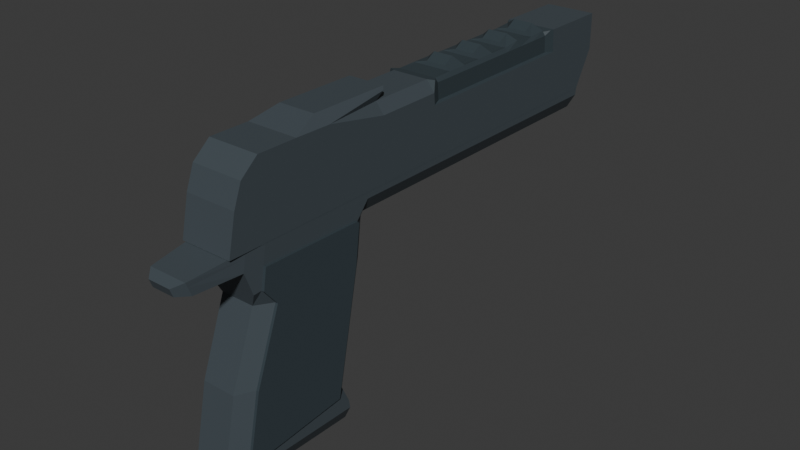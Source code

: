 # Source: Pistol.blend  (saved by Blender 4.0.36; exported with 4.5.12 LTS)
import bpy
from mathutils import Matrix  # noqa: F401  (used for matrix-valued properties, if any)

bpy.ops.wm.read_factory_settings(use_empty=True)
scene = bpy.context.scene
scene.name = 'Scene'

# ---- collections
col_collection = bpy.data.collections.new('Collection'); scene.collection.children.link(col_collection)

# ---- materials (node trees are filled in below, after node groups)
mat_material_002 = bpy.data.materials.new('Material.002')
mat_material_002.use_transparent_shadow = False
mat_material_003 = bpy.data.materials.new('Material.003')
mat_material_003.use_transparent_shadow = False
mat_material_004 = bpy.data.materials.new('Material.004')
mat_material_004.use_transparent_shadow = False

# ---- material node trees
mat_material_002.use_nodes = True; mat_material_002.node_tree.nodes.clear()
_N = mat_material_002.node_tree.nodes; _L = mat_material_002.node_tree.links
n0 = _N.new('ShaderNodeBsdfPrincipled'); n0.name = 'Principled BSDF'; n0.location = (10, 300)
n0.inputs[0].default_value = (0.06125, 0.07819, 0.09084, 1.0)
n0.inputs[3].default_value = 1.45
n1 = _N.new('ShaderNodeOutputMaterial'); n1.name = 'Material Output'; n1.location = (300, 300)
_L.new(n0.outputs[0], n1.inputs[0])
n1.is_active_output = True
mat_material_003.use_nodes = True; mat_material_003.node_tree.nodes.clear()
_N = mat_material_003.node_tree.nodes; _L = mat_material_003.node_tree.links
n0 = _N.new('ShaderNodeBsdfPrincipled'); n0.name = 'Principled BSDF'; n0.location = (10, 300)
n0.inputs[0].default_value = (0.04231, 0.05951, 0.07036, 1.0)
n0.inputs[3].default_value = 1.45
n1 = _N.new('ShaderNodeOutputMaterial'); n1.name = 'Material Output'; n1.location = (300, 300)
_L.new(n0.outputs[0], n1.inputs[0])
n1.is_active_output = True
mat_material_004.use_nodes = True; mat_material_004.node_tree.nodes.clear()
_N = mat_material_004.node_tree.nodes; _L = mat_material_004.node_tree.links
n0 = _N.new('ShaderNodeBsdfPrincipled'); n0.name = 'Principled BSDF'; n0.location = (10, 300)
n0.inputs[0].default_value = (0.03922, 0.05572, 0.06486, 1.0)
n0.inputs[3].default_value = 1.45
n1 = _N.new('ShaderNodeOutputMaterial'); n1.name = 'Material Output'; n1.location = (300, 300)
_L.new(n0.outputs[0], n1.inputs[0])
n1.is_active_output = True

# ---- world
world_world = bpy.data.worlds.new('World'); scene.world = world_world
world_world.use_nodes = True; world_world.node_tree.nodes.clear()
_N = world_world.node_tree.nodes; _L = world_world.node_tree.links
n0 = _N.new('ShaderNodeOutputWorld'); n0.name = 'World Output'; n0.location = (300, 300)
n1 = _N.new('ShaderNodeBackground'); n1.name = 'Background'; n1.location = (10, 300)
n1.inputs[0].default_value = (0.05088, 0.05088, 0.05088, 1.0)
_L.new(n1.outputs[0], n0.inputs[0])
n0.is_active_output = True
world_world.color = (0.05088, 0.05088, 0.05088)
world_world.use_sun_shadow = False
world_world.sun_shadow_jitter_overblur = 0.0

# ---- meshes
me_cube_001 = bpy.data.meshes.new('Cube.001')
me_cube_001.from_pydata([(-0.06773, -0.07323, 0.5727), (-0.06773, 0.2366, 0.5735), (0.06773, -0.07323, 0.5727), (0.06773, 0.2366, 0.5735), (-0.06538, -0.1324, 0.5257), (-0.06538, -0.1244, 0.5734), (0.06538, -0.1244, 0.5734), (0.06538, -0.1324, 0.5257), (-0.05067, -0.2517, 0.5235), (-0.05067, -0.265, 0.5585), (0.05067, -0.265, 0.5585), (0.05067, -0.2517, 0.5235), (-0.03023, -0.2799, 0.5262), (-0.03023, -0.2879, 0.5472), (0.03023, -0.2879, 0.5472), (0.03023, -0.2799, 0.5262), (-0.06773, -0.08176, 0.5223), (0.06773, -0.08176, 0.5223), (-0.06538, -0.1272, 0.5568), (0.06538, -0.1272, 0.5568), (-0.05067, -0.2604, 0.5463), (0.05067, -0.2604, 0.5463), (-0.03023, -0.2851, 0.5399), (0.03023, -0.2851, 0.5399), (-0.06773, 1.084, 0.5711), (0.06773, 1.084, 0.5711), (-0.06773, 0.2342, 0.5542), (-0.04695, 0.2296, 0.5165), (-0.06773, 0.1919, 0.5172), (0.04695, 0.2296, 0.5165), (0.06773, 0.2342, 0.5542), (0.06773, 0.1919, 0.5172), (-0.04695, 1.077, 0.5141), (-0.06773, 1.081, 0.5518), (0.06773, 1.081, 0.5518), (0.04695, 1.077, 0.5141), (-0.06773, -0.1946, 0.04656), (-0.04429, -0.1677, 0.003443), (-0.04429, 0.1677, -0.003443), (-0.06773, 0.1611, 0.03926), (0.04429, -0.1677, 0.003443), (0.06773, -0.1946, 0.04656), (0.06773, 0.1611, 0.03926), (0.04429, 0.1677, -0.003443), (-0.06773, 0.1204, 0.08983), (-0.05048, 0.1528, 0.09251), (-0.06773, 0.1576, 0.06158), (0.05048, 0.1528, 0.09251), (0.06773, 0.1204, 0.08983), (0.06773, 0.1576, 0.06158), (-0.06773, 0.1851, 0.4118), (-0.05048, 0.2166, 0.41), (0.05048, 0.2166, 0.41), (0.06773, 0.1851, 0.4118), (-0.06773, 0.1527, 0.2504), (-0.05048, 0.1847, 0.2512), (0.05048, 0.1847, 0.2512), (0.06773, 0.1527, 0.2504), (-0.05048, 0.2288, 0.5101), (-0.06773, 0.1973, 0.5111), (0.06773, 0.1973, 0.5111), (0.05048, 0.2288, 0.5101), (-0.04481, -0.2047, 0.06287), (-0.06773, -0.1605, 0.06654), (-0.06773, -0.1946, 0.04657), (0.06773, -0.1605, 0.06654), (0.04481, -0.2047, 0.06287), (0.06773, -0.1946, 0.04657), (-0.06773, -0.05524, 0.4257), (-0.04481, -0.0977, 0.4282), (-0.06678, -0.1117, 0.4674), (-0.06773, -0.09075, 0.4692), (0.04481, -0.0977, 0.4282), (0.06773, -0.05524, 0.4257), (0.06773, -0.09075, 0.4692), (0.06678, -0.1117, 0.4674), (0.06773, -0.1234, 0.2435), (0.04481, -0.1672, 0.2423), (-0.06773, -0.1234, 0.2435), (-0.04481, -0.1672, 0.2423), (-0.07488, -0.08176, 0.5223), (-0.07488, 0.1919, 0.5172), (0.07488, 0.1919, 0.5172), (0.07488, -0.08176, 0.5223), (-0.07488, 0.1204, 0.08983), (-0.07488, 0.1527, 0.2504), (0.07488, 0.1527, 0.2504), (0.07488, 0.1204, 0.08983), (-0.07488, 0.1851, 0.4118), (0.07488, 0.1851, 0.4118), (-0.07488, 0.1973, 0.5111), (0.07488, 0.1973, 0.5111), (-0.07488, -0.09075, 0.4692), (-0.07488, -0.05524, 0.4257), (0.07488, -0.05524, 0.4257), (0.07488, -0.09075, 0.4692), (0.07488, -0.1605, 0.06654), (0.07488, -0.1234, 0.2435), (-0.07488, -0.1234, 0.2435), (-0.07488, -0.1605, 0.06654)], [], [(29, 27, 32, 35), (26, 27, 58, 59, 28), (32, 33, 24, 25, 34, 35), (48, 57, 86, 87), (36, 64, 63, 44, 46, 39), (3, 1, 0, 2), (40, 41, 67, 66, 62, 64, 36, 37), (51, 58, 27, 29, 61, 52), (38, 43, 40, 37), (70, 69, 72, 75, 7, 4), (75, 74, 17, 19, 7), (60, 31, 82, 91), (4, 7, 11, 8), (17, 2, 6, 19), (16, 71, 70, 4, 18), (2, 0, 5, 6), (71, 16, 80, 92), (38, 39, 46, 45, 47, 49, 42, 43), (73, 76, 97, 94), (68, 71, 92, 93), (8, 11, 15, 12), (6, 5, 9, 10), (19, 6, 10, 21), (18, 4, 8, 20), (23, 14, 13, 22), (10, 9, 13, 14), (21, 10, 14, 23), (20, 8, 12, 22), (9, 20, 22, 13), (11, 21, 23, 15), (15, 23, 22, 12), (5, 18, 20, 9), (7, 19, 21, 11), (31, 17, 83, 82), (0, 16, 18, 5), (3, 30, 34, 25), (16, 0, 1, 26, 28), (26, 1, 24, 33), (55, 51, 52, 56), (31, 30, 3, 2, 17), (1, 3, 25, 24), (29, 30, 31, 60, 61), (26, 33, 32, 27), (34, 30, 29, 35), (77, 72, 69, 79), (38, 37, 36, 39), (40, 43, 42, 41), (42, 49, 48, 65, 67, 41), (44, 45, 46), (47, 48, 49), (55, 45, 44, 54), (57, 48, 47, 56), (51, 55, 54, 50), (53, 57, 56, 52), (58, 51, 50, 59), (60, 53, 52, 61), (45, 55, 56, 47), (62, 63, 64), (65, 66, 67), (68, 69, 70, 71), (72, 73, 74, 75), (77, 66, 65, 76), (79, 69, 68, 78), (72, 77, 76, 73), (62, 79, 78, 63), (66, 77, 79, 62), (93, 92, 80, 81, 90, 88), (89, 91, 82, 83, 95, 94), (87, 86, 97, 96), (98, 93, 88, 85), (99, 98, 85, 84), (86, 89, 94, 97), (17, 74, 95, 83), (65, 48, 87, 96), (63, 78, 98, 99), (16, 28, 81, 80), (76, 65, 96, 97), (59, 50, 88, 90), (50, 54, 85, 88), (44, 63, 99, 84), (53, 60, 91, 89), (78, 68, 93, 98), (54, 44, 84, 85), (74, 73, 94, 95), (57, 53, 89, 86), (28, 59, 90, 81)])
me_cube_001.polygons.foreach_set('material_index', [0, 0, 0, 1, 0, 0, 0, 0, 0, 0, 0, 1, 0, 0, 0, 0, 1, 0, 1, 1, 0, 0, 0, 0, 0, 0, 0, 0, 0, 0, 0, 0, 0, 1, 0, 0, 0, 0, 0, 0, 0, 0, 0, 0, 0, 0, 0, 0, 0, 0, 0, 0, 0, 0, 0, 0, 0, 0, 0, 0, 0, 0, 0, 0, 0, 0, 1, 1, 1, 1, 1, 1, 1, 1, 1, 1, 1, 1, 1, 1, 1, 1, 1, 1, 1, 1])
_uv = me_cube_001.uv_layers.new(name='UVMap')
_uv.uv.foreach_set('vector', [0.8466, 0.9493, 0.1534, 0.9493, 0.1534, 0.9493, 0.8466, 0.9493, 1.0, 0.9493, 1.0, 0.9493, 1.0, 0.9436, 0.8984, 0.9439, 0.8789, 0.9493, 0.1534, 0.9493, 0.0, 0.9829, 0.0, 1.0, 1.0, 1.0, 1.0, 0.9829, 0.8466, 0.9493, 0.9094, 0.2273, 0.909, 0.5409, 0.909, 0.5409, 0.9094, 0.2273, 0.0, 0.1649, 0.0, 0.165, 0.1237, 0.2273, 0.9094, 0.2273, 1.0, 0.154, 1.0, 0.1012, 1.0, 1.0, 0.0, 1.0, 0.0, 0.0, 1.0, 0.0, 0.827, 0.0, 1.0, 0.1649, 1.0, 0.165, 0.8308, 0.2273, 0.1692, 0.2273, 0.0, 0.165, 0.0, 0.1649, 0.173, 0.0, 0.1273, 0.8544, 0.1273, 0.9436, 0.1534, 0.9493, 0.8466, 0.9493, 0.8727, 0.9436, 0.8727, 0.8544, 0.173, 1.0, 0.827, 1.0, 0.827, 0.0, 0.173, 0.0, 0.0, 0.8544, 0.1692, 0.8544, 0.8308, 0.8544, 1.0, 0.8544, 1.0, 0.8544, 0.0, 0.8544, 0.0, 0.8544, 0.0, 0.8957, 0.0, 0.9493, 0.0, 0.9493, 0.0, 0.8544, 0.8984, 0.9439, 0.8789, 0.9493, 0.8789, 0.9493, 0.8984, 0.9439, 0.0, 0.8544, 1.0, 0.8544, 1.0, 0.8544, 0.0, 0.8544, 0.0, 0.9493, 0.0, 1.0, 0.0, 1.0, 0.0, 0.9493, 0.0, 0.9493, 0.0, 0.8957, 0.0, 0.8544, 0.0, 0.8544, 0.0, 0.9493, 1.0, 0.0, 0.0, 0.0, 0.0, 0.0, 1.0, 0.0, 0.0, 0.8957, 0.0, 0.9493, 0.0, 0.9493, 0.0, 0.8957, 0.173, 0.0, 0.0, 0.1012, 0.0, 0.154, 0.1273, 0.2273, 0.8727, 0.2273, 1.0, 0.154, 1.0, 0.1012, 0.827, 0.0, 0.1351, 0.8544, 0.1243, 0.5409, 0.1243, 0.5409, 0.1351, 0.8544, 0.1351, 0.8544, 0.0, 0.8957, 0.0, 0.8957, 0.1351, 0.8544, 0.0, 0.8544, 1.0, 0.8544, 1.0, 0.8544, 0.0, 0.8544, 1.0, 0.0, 0.0, 0.0, 0.0, 0.0, 1.0, 0.0, 0.0, 0.9493, 0.0, 1.0, 0.0, 1.0, 0.0, 0.9493, 0.0, 0.9493, 0.0, 0.8544, 0.0, 0.8544, 0.0, 0.9493, 1.0, 0.9493, 1.0, 1.0, 0.0, 1.0, 0.0, 0.9493, 1.0, 0.0, 0.0, 0.0, 0.0, 0.0, 1.0, 0.0, 0.0, 0.9493, 0.0, 1.0, 0.0, 1.0, 0.0, 0.9493, 0.0, 0.9493, 0.0, 0.8544, 0.0, 0.8544, 0.0, 0.9493, 0.0, 1.0, 0.0, 0.9493, 0.0, 0.9493, 0.0, 1.0, 0.0, 0.8544, 0.0, 0.9493, 0.0, 0.9493, 0.0, 0.8544, 1.0, 0.8544, 1.0, 0.9493, 0.0, 0.9493, 0.0, 0.8544, 0.0, 1.0, 0.0, 0.9493, 0.0, 0.9493, 0.0, 1.0, 0.0, 0.8544, 0.0, 0.9493, 0.0, 0.9493, 0.0, 0.8544, 0.8789, 0.9493, 0.0, 0.9493, 0.0, 0.9493, 0.8789, 0.9493, 0.0, 1.0, 0.0, 0.9493, 0.0, 0.9493, 0.0, 1.0, 1.0, 1.0, 1.0, 0.9829, 1.0, 0.9829, 1.0, 1.0, 0.0, 0.9493, 0.0, 1.0, 1.0, 1.0, 1.0, 0.9829, 0.8789, 0.9493, 1.0, 0.9829, 1.0, 1.0, 1.0, 1.0, 1.0, 0.9829, 0.1273, 0.5409, 0.1273, 0.8544, 0.8727, 0.8544, 0.8727, 0.5409, 0.8789, 0.9493, 1.0, 0.9829, 1.0, 1.0, 0.0, 1.0, 0.0, 0.9493, 0.0, 1.0, 1.0, 1.0, 1.0, 1.0, 0.0, 1.0, 0.8466, 0.9493, 1.0, 0.9493, 0.8789, 0.9493, 0.8984, 0.9439, 0.8727, 0.9436, 1.0, 0.9829, 1.0, 0.9829, 1.0, 0.9493, 1.0, 0.9493, 1.0, 0.9829, 1.0, 0.9829, 0.8466, 0.9493, 0.8466, 0.9493, 0.8308, 0.5409, 0.8308, 0.8544, 0.1692, 0.8544, 0.1692, 0.5409, 0.173, 1.0, 0.173, 0.0, 0.0, 0.0, 0.0, 0.9776, 0.827, 0.0, 0.827, 1.0, 1.0, 0.9776, 1.0, 0.0, 1.0, 0.1012, 1.0, 0.154, 0.9094, 0.2273, 0.1237, 0.2273, 0.0, 0.165, 0.0, 0.1649, 0.9094, 0.2273, 1.0, 0.2273, 1.0, 0.154, 0.8727, 0.2273, 1.0, 0.2099, 1.0, 0.154, 1.0, 0.5409, 1.0, 0.2273, 0.9094, 0.2273, 0.909, 0.5409, 0.909, 0.5409, 0.9094, 0.2273, 0.8727, 0.2273, 0.8727, 0.5409, 1.0, 0.8544, 1.0, 0.5409, 0.909, 0.5409, 0.8998, 0.8544, 0.8998, 0.8544, 0.909, 0.5409, 0.8727, 0.5409, 0.8727, 0.8544, 1.0, 0.9159, 1.0, 0.8544, 0.8998, 0.8544, 0.8984, 0.9439, 0.8984, 0.9439, 0.8998, 0.8544, 0.8727, 0.8544, 0.8727, 0.9436, 0.1273, 0.2273, 0.1273, 0.5409, 0.8727, 0.5409, 0.8727, 0.2273, 0.1692, 0.2273, 0.0, 0.249, 0.0, 0.165, 0.1237, 0.2273, 0.0, 0.2273, 0.0, 0.165, 0.1351, 0.8544, 0.0, 0.8544, 0.0, 0.8544, 0.0, 0.8957, 0.0, 0.8544, 0.1351, 0.8544, 0.0, 0.8957, 0.0, 0.8905, 0.0, 0.5409, 0.0, 0.2273, 0.1237, 0.2273, 0.1243, 0.5409, 0.1692, 0.5409, 0.1692, 0.8544, 0.1351, 0.8544, 0.1243, 0.5409, 0.0, 0.8544, 0.0, 0.5409, 0.1243, 0.5409, 0.1351, 0.8544, 0.1692, 0.2273, 0.1692, 0.5409, 0.1243, 0.5409, 0.1237, 0.2273, 0.8308, 0.2273, 0.8308, 0.5409, 0.1692, 0.5409, 0.1692, 0.2273, 0.1351, 0.8544, 0.0, 0.8957, 0.0, 0.9493, 0.8789, 0.9493, 0.8984, 0.9439, 0.8998, 0.8544, 0.8998, 0.8544, 0.8984, 0.9439, 0.8789, 0.9493, 0.0, 0.9493, 0.0, 0.8957, 0.1351, 0.8544, 0.9094, 0.2273, 0.909, 0.5409, 0.1243, 0.5409, 0.1237, 0.2273, 0.1243, 0.5409, 0.1351, 0.8544, 0.8998, 0.8544, 0.909, 0.5409, 0.1237, 0.2273, 0.1243, 0.5409, 0.909, 0.5409, 0.9094, 0.2273, 0.909, 0.5409, 0.8998, 0.8544, 0.1351, 0.8544, 0.1243, 0.5409, 0.0, 0.9493, 0.0, 0.8957, 0.0, 0.8957, 0.0, 0.9493, 0.1237, 0.2273, 0.9094, 0.2273, 0.9094, 0.2273, 0.1237, 0.2273, 0.1237, 0.2273, 0.1243, 0.5409, 0.1243, 0.5409, 0.1237, 0.2273, 0.0, 0.9493, 0.8789, 0.9493, 0.8789, 0.9493, 0.0, 0.9493, 0.1243, 0.5409, 0.1237, 0.2273, 0.1237, 0.2273, 0.1243, 0.5409, 0.8984, 0.9439, 0.8998, 0.8544, 0.8998, 0.8544, 0.8984, 0.9439, 0.8998, 0.8544, 0.909, 0.5409, 0.909, 0.5409, 0.8998, 0.8544, 0.9094, 0.2273, 0.1237, 0.2273, 0.1237, 0.2273, 0.9094, 0.2273, 0.8998, 0.8544, 0.8984, 0.9439, 0.8984, 0.9439, 0.8998, 0.8544, 0.1243, 0.5409, 0.1351, 0.8544, 0.1351, 0.8544, 0.1243, 0.5409, 0.909, 0.5409, 0.9094, 0.2273, 0.9094, 0.2273, 0.909, 0.5409, 0.0, 0.8957, 0.1351, 0.8544, 0.1351, 0.8544, 0.0, 0.8957, 0.909, 0.5409, 0.8998, 0.8544, 0.8998, 0.8544, 0.909, 0.5409, 0.8789, 0.9493, 0.8984, 0.9439, 0.8984, 0.9439, 0.8789, 0.9493])
me_cube_001.materials.append(mat_material_002)
me_cube_001.materials.append(mat_material_003)
me_cube_001.update()
me_cube = bpy.data.meshes.new('Cube')
me_cube.from_pydata([(-0.06811, -0.6529, -0.1095), (-0.06811, -0.6099, 0.0457), (-0.06811, 0.5978, -0.1095), (-0.06811, 0.6529, 0.08475), (0.06811, -0.6529, -0.1095), (0.06811, -0.6099, 0.0457), (0.06811, 0.5978, -0.1095), (0.06811, 0.6529, 0.08475), (-0.06811, -0.5634, -0.1095), (-0.06811, -0.5634, 0.08475), (0.06811, -0.5634, -0.1095), (0.06811, -0.5634, 0.08475), (0.06811, -0.1786, -0.1095), (-0.06811, -0.1786, -0.1095), (-0.06811, -0.459, -0.1095), (0.06811, -0.459, 0.08475), (-0.06811, -0.459, 0.08475), (0.06811, -0.459, -0.1095), (-0.06811, 0.4651, 0.08475), (0.06811, 0.4651, -0.1095), (-0.06811, 0.4651, -0.1095), (0.06811, 0.4651, 0.08475), (-0.06811, -0.6314, -0.0108), (-0.06811, 0.6529, -0.01239), (0.06811, 0.6529, -0.01239), (0.06811, -0.6314, -0.0108), (0.06811, -0.5634, -0.01239), (-0.06811, -0.5634, -0.01239), (0.06811, -0.1714, -0.03534), (-0.06811, -0.1714, -0.03534), (-0.06811, -0.459, -0.01239), (0.06811, -0.459, -0.01239), (0.06811, 0.4578, -0.03534), (-0.06811, 0.4578, -0.03534), (-0.04863, -0.1733, 0.1095), (0.04863, -0.1733, 0.1095), (0.04863, -0.3872, 0.1095), (-0.04863, -0.3872, 0.1095), (-0.06811, -0.6206, 0.01745), (-0.06811, 0.6529, 0.03618), (0.06811, 0.6529, 0.03618), (0.06811, -0.6206, 0.01745), (0.06811, -0.5634, 0.03618), (-0.06811, -0.5634, 0.03618), (0.06811, -0.1924, 0.02279), (-0.06811, -0.1924, 0.02279), (-0.06811, -0.459, 0.03618), (0.06811, -0.459, 0.03618), (0.06811, 0.4693, 0.0247), (-0.06811, 0.4693, 0.0247), (-0.06811, -0.009357, -0.1095), (0.06811, -0.009357, -0.1095), (-0.06811, -0.005922, -0.03534), (0.06811, -0.005922, -0.03534), (-0.06811, -0.0184, 0.02329), (0.06811, -0.0184, 0.02329), (0.05906, 0.4439, 0.02769), (-0.05906, 0.4439, 0.02769), (-0.05906, 0.006498, 0.02642), (0.05906, 0.006498, 0.02642), (4.06e-09, 0.4401, 0.08155), (4.06e-09, 0.001968, 0.07902), (4.06e-09, 0.221, 0.08028), (0.02953, 0.4401, 0.08155), (0.02953, 0.001968, 0.07902), (-0.02953, 0.4401, 0.08155), (-0.02953, 0.001968, 0.07902), (4.06e-09, 0.1115, 0.07965), (4.06e-09, 0.3306, 0.08091), (0.02953, 0.221, 0.08028), (-0.02953, 0.221, 0.08028), (-0.02953, 0.3306, 0.08091), (0.02953, 0.3306, 0.08091), (0.02953, 0.1115, 0.07965), (-0.02953, 0.1115, 0.07965), (0.04429, 0.4401, 0.08155), (0.04429, 0.001968, 0.07902), (-0.01476, 0.4401, 0.08155), (-0.01476, 0.001968, 0.07902), (4.06e-09, 0.05674, 0.07933), (4.06e-09, 0.2758, 0.0806), (0.04429, 0.221, 0.08028), (-0.01476, 0.221, 0.08028), (0.01476, 0.4401, 0.08155), (0.01476, 0.001968, 0.07902), (-0.04429, 0.4401, 0.08155), (-0.04429, 0.001968, 0.07902), (4.06e-09, 0.1663, 0.07996), (4.06e-09, 0.3853, 0.08123), (0.01476, 0.221, 0.08028), (-0.04429, 0.221, 0.08028), (-0.02953, 0.2758, 0.0806), (-0.02953, 0.3853, 0.08123), (-0.01476, 0.3306, 0.08091), (-0.04429, 0.3306, 0.08091), (0.02953, 0.2758, 0.0806), (0.02953, 0.3853, 0.08123), (0.01476, 0.3306, 0.08091), (0.02953, 0.05674, 0.07933), (0.02953, 0.1663, 0.07996), (0.04429, 0.1115, 0.07965), (0.01476, 0.1115, 0.07965), (-0.02953, 0.05674, 0.07933), (-0.02953, 0.1663, 0.07996), (-0.01476, 0.1115, 0.07965), (-0.04429, 0.1115, 0.07965), (-0.04429, 0.1663, 0.07996), (-0.01476, 0.1663, 0.07996), (-0.01476, 0.05674, 0.07933), (0.01476, 0.1663, 0.07996), (0.04429, 0.1663, 0.07996), (0.04429, 0.05674, 0.07933), (0.01476, 0.3853, 0.08123), (0.04429, 0.3853, 0.08123), (0.04429, 0.2758, 0.0806), (-0.04429, 0.3853, 0.08123), (-0.01476, 0.3853, 0.08123), (-0.01476, 0.2758, 0.0806), (-0.04429, 0.2758, 0.0806), (0.01476, 0.2758, 0.0806), (0.01476, 0.05674, 0.07933), (-0.04429, 0.05674, 0.07933), (-0.02647, 0.3987, 0.08659), (-0.02647, 0.4264, 0.1027), (0.01985, 0.4264, 0.1027), (0.02647, 0.4264, 0.1027), (-0.02647, 0.1796, 0.08533), (-0.02647, 0.2073, 0.1014), (-0.006617, 0.4264, 0.1027), (4.06e-09, 0.4264, 0.1027), (0.01985, 0.2073, 0.1014), (0.02647, 0.2073, 0.1014), (-0.006617, 0.2073, 0.1014), (4.06e-09, 0.2073, 0.1014), (-0.02647, 0.2892, 0.08596), (-0.02647, 0.3168, 0.102), (0.006617, 0.4264, 0.1027), (0.01323, 0.4264, 0.1027), (-0.02647, 0.07008, 0.0847), (-0.02647, 0.09778, 0.1008), (-0.01985, 0.4264, 0.1027), (-0.01323, 0.4264, 0.1027), (0.006617, 0.2073, 0.1014), (0.01323, 0.2073, 0.1014), (-0.01985, 0.2073, 0.1014), (-0.01323, 0.2073, 0.1014), (-0.006617, 0.3168, 0.102), (4.06e-09, 0.3168, 0.102), (-0.01985, 0.3168, 0.102), (-0.01323, 0.3168, 0.102), (0.01985, 0.3168, 0.102), (0.02647, 0.3168, 0.102), (0.006617, 0.3168, 0.102), (0.01323, 0.3168, 0.102), (0.01985, 0.09778, 0.1008), (0.02647, 0.09778, 0.1008), (0.006617, 0.09778, 0.1008), (0.01323, 0.09778, 0.1008), (-0.006617, 0.09778, 0.1008), (4.06e-09, 0.09778, 0.1008), (-0.01985, 0.09778, 0.1008), (-0.01323, 0.09778, 0.1008), (0.02647, 0.07008, 0.0847), (0.02647, 0.2892, 0.08596), (4.06e-09, 0.07008, 0.0847), (4.06e-09, 0.2892, 0.08596), (0.02647, 0.1796, 0.08533), (0.02647, 0.3987, 0.08659), (4.06e-09, 0.1796, 0.08533), (4.06e-09, 0.3987, 0.08659), (-0.01323, 0.2892, 0.08596), (-0.01323, 0.3987, 0.08659), (0.01323, 0.2892, 0.08596), (0.01323, 0.3987, 0.08659), (0.01323, 0.07008, 0.0847), (0.01323, 0.1796, 0.08533), (-0.01323, 0.07008, 0.0847), (-0.01323, 0.1796, 0.08533), (-0.01985, 0.1796, 0.08533), (-0.006617, 0.1796, 0.08533), (-0.006617, 0.07008, 0.0847), (0.006617, 0.1796, 0.08533), (0.01985, 0.1796, 0.08533), (0.01985, 0.07008, 0.0847), (0.006617, 0.3987, 0.08659), (0.01985, 0.3987, 0.08659), (0.01985, 0.2892, 0.08596), (-0.01985, 0.3987, 0.08659), (-0.006617, 0.3987, 0.08659), (-0.006617, 0.2892, 0.08596), (-0.01985, 0.2892, 0.08596), (0.006617, 0.2892, 0.08596), (0.006617, 0.07008, 0.0847), (-0.01985, 0.07008, 0.0847), (-0.03357, 0.6483, -0.004183), (-0.03357, 0.6211, -0.05206), (0.03357, 0.6211, -0.05206), (-0.03357, 0.6483, 0.0437), (0.03357, 0.6483, 0.0437), (0.03357, 0.6483, -0.004183), (-0.03357, 0.6483, 0.01976), (0.03357, 0.6483, 0.01976), (-0.03357, 0.5612, -0.001311), (-0.03357, 0.5341, -0.04919), (0.03357, 0.5341, -0.04919), (-0.03357, 0.5612, 0.04657), (0.03357, 0.5612, 0.04657), (0.03357, 0.5612, -0.001311), (-0.03357, 0.5612, 0.02263), (0.03357, 0.5612, 0.02263), (-0.05906, 0.4408, 0.07195), (-0.0531, 0.4376, 0.0854), (-0.05255, 0.4401, 0.08155), (-0.06509, 0.4567, 0.08368), (0.0531, 0.4376, 0.0854), (0.05906, 0.4408, 0.07195), (0.06509, 0.4567, 0.08368), (0.05255, 0.4401, 0.08155), (0.05906, 0.002795, 0.06942), (0.05255, 0.001968, 0.07902), (0.0651, -0.01501, 0.08096), (-0.05255, 0.001968, 0.07902), (-0.05906, 0.002795, 0.06942), (-0.0651, -0.01501, 0.08096), (-0.05258, 0.2209, 0.08126), (-0.05906, 0.2228, 0.07069), (0.05906, 0.2228, 0.07069), (0.05258, 0.2209, 0.08126), (-0.05258, 0.3304, 0.08189), (-0.05906, 0.3324, 0.07132), (0.05906, 0.1133, 0.07006), (0.05258, 0.1113, 0.08063), (-0.05258, 0.1113, 0.08063), (-0.05906, 0.1133, 0.07006), (0.05906, 0.3324, 0.07132), (0.05255, 0.3853, 0.08123), (0.0531, 0.3249, 0.0876), (-0.05906, 0.3872, 0.07164), (-0.05257, 0.3852, 0.08205), (0.05906, 0.05854, 0.06974), (0.05257, 0.05658, 0.08015), (-0.05906, 0.1681, 0.07037), (-0.05257, 0.1661, 0.08078), (0.05906, 0.2776, 0.07101), (0.05257, 0.2757, 0.08141), (-0.05906, 0.2776, 0.07101), (-0.05257, 0.2757, 0.08141), (0.05906, 0.1681, 0.07037), (0.05257, 0.1661, 0.08078), (-0.05906, 0.05854, 0.06974), (-0.05257, 0.05658, 0.08015), (0.05906, 0.3872, 0.07164), (0.05257, 0.3852, 0.08205), (0.03326, 0.3244, 0.09045), (0.04429, 0.3853, 0.08123), (0.03779, 0.3306, 0.08091), (-0.04853, -0.1978, 0.08092), (-0.06811, -0.1951, 0.05205), (-0.06811, -0.3621, 0.08333), (-0.05432, -0.1804, 0.1012), (0.06811, -0.1951, 0.05205), (0.04853, -0.1978, 0.08092), (0.05432, -0.1804, 0.1012), (0.06811, -0.3621, 0.08333), (0.04853, -0.02345, 0.08193), (0.06811, -0.02097, 0.05306), (0.06511, -0.01501, 0.08096), (-0.06811, -0.02097, 0.05306), (-0.04853, -0.02345, 0.08193), (-0.06511, -0.01501, 0.08096)], [], [(49, 18, 3, 39), (39, 3, 197, 200), (42, 11, 5, 41), (41, 5, 1, 38), (8, 10, 4, 0), (11, 9, 1, 5), (15, 16, 9, 11), (14, 17, 10, 8), (47, 15, 11, 42), (38, 1, 9, 43), (44, 260, 263, 15, 47), (50, 51, 12, 13), (262, 261, 256, 259, 34, 35), (45, 257, 267, 54), (43, 9, 16, 46), (15, 263, 262, 35, 36), (13, 12, 17, 14), (46, 16, 258, 257, 45), (7, 3, 18, 21), (2, 6, 19, 20), (40, 7, 21, 48), (49, 54, 58, 57), (50, 52, 33, 20), (6, 24, 32, 19), (12, 28, 31, 17), (8, 27, 30, 14), (14, 30, 29, 13), (51, 53, 28, 12), (0, 22, 27, 8), (17, 31, 26, 10), (4, 25, 22, 0), (10, 26, 25, 4), (40, 24, 199, 201), (20, 33, 23, 2), (35, 34, 37, 36), (16, 15, 36, 37), (264, 268, 256, 261), (269, 268, 264, 266, 220, 219, 76, 64, 84, 61, 78, 66, 86, 221, 223), (52, 54, 49, 33), (24, 40, 48, 32), (28, 44, 47, 31), (27, 43, 46, 30), (30, 46, 45, 29), (53, 55, 44, 28), (22, 38, 43, 27), (31, 47, 42, 26), (25, 41, 38, 22), (26, 42, 41, 25), (6, 2, 195, 196), (33, 49, 39, 23), (32, 48, 55, 53), (29, 45, 54, 52), (19, 32, 53, 51), (13, 29, 52, 50), (55, 265, 260, 44), (121, 250, 221, 86), (20, 19, 51, 50), (55, 48, 56, 59), (18, 49, 57, 210, 213), (224, 242, 126, 127), (252, 214, 125, 167), (56, 215, 251, 234, 243, 226, 247, 230, 239, 218, 59), (85, 212, 211, 123, 140), (54, 267, 269, 223, 222, 58), (21, 18, 213, 212, 85, 65, 77, 60, 83, 63, 75, 217, 216), (120, 79, 61, 84), (119, 80, 62, 89), (90, 224, 127, 144), (117, 91, 70, 82), (116, 92, 71, 93), (94, 228, 135, 148), (114, 95, 69, 81), (112, 88, 68, 97), (111, 98, 64, 76), (110, 99, 73, 100), (109, 87, 67, 101), (108, 102, 66, 78), (107, 103, 74, 104), (105, 232, 139, 160), (103, 106, 105, 74), (80, 119, 191, 165), (244, 236, 151, 163), (87, 107, 104, 67), (106, 103, 177, 178), (119, 95, 172, 191), (79, 108, 78, 61), (88, 112, 184, 169), (228, 246, 134, 135), (99, 109, 101, 73), (112, 96, 173, 184), (71, 94, 148, 149), (231, 100, 154, 155), (83, 60, 129, 136), (252, 113, 254, 235), (266, 265, 55, 59, 218, 220), (110, 248, 166, 182), (68, 93, 146, 147), (96, 112, 97, 72), (104, 74, 161, 158), (118, 91, 170, 190), (236, 253, 150, 151), (82, 70, 145, 132), (98, 111, 183, 174), (227, 81, 130, 131), (81, 69, 143, 130), (242, 106, 178, 126), (92, 115, 94, 71), (70, 90, 144, 145), (101, 67, 159, 156), (88, 116, 93, 68), (91, 117, 189, 170), (69, 89, 142, 143), (80, 117, 82, 62), (100, 73, 157, 154), (117, 80, 165, 189), (91, 118, 90, 70), (99, 110, 182, 175), (238, 115, 187, 122), (95, 119, 89, 69), (250, 121, 193, 138), (77, 65, 141, 128), (98, 120, 84, 64), (97, 68, 147, 152), (92, 116, 188, 171), (102, 121, 86, 66), (113, 96, 72, 255, 254), (116, 88, 169, 188), (145, 144, 178, 177), (144, 127, 126, 178), (133, 132, 179, 168), (132, 145, 177, 179), (159, 158, 180, 164), (158, 161, 176, 180), (143, 142, 181, 175), (142, 133, 168, 181), (131, 130, 182, 166), (130, 143, 175, 182), (155, 154, 183, 162), (154, 157, 174, 183), (137, 136, 184, 173), (136, 129, 169, 184), (125, 124, 185, 167), (124, 137, 173, 185), (151, 150, 186, 163), (150, 153, 172, 186), (141, 140, 187, 171), (140, 123, 122, 187), (129, 128, 188, 169), (128, 141, 171, 188), (147, 146, 189, 165), (146, 149, 170, 189), (149, 148, 190, 170), (148, 135, 134, 190), (153, 152, 191, 172), (152, 147, 165, 191), (157, 156, 192, 174), (156, 159, 164, 192), (161, 160, 193, 176), (160, 139, 138, 193), (118, 246, 224, 90), (114, 244, 163, 186), (214, 217, 75, 124, 125), (72, 97, 152, 153), (60, 77, 128, 129), (253, 255, 72, 153, 150), (240, 111, 76, 219), (96, 113, 185, 173), (120, 98, 174, 192), (107, 87, 168, 179), (240, 231, 155, 162), (79, 120, 192, 164), (103, 107, 179, 177), (73, 101, 156, 157), (246, 118, 190, 134), (89, 62, 133, 142), (248, 227, 131, 166), (95, 114, 186, 172), (244, 114, 81, 227), (121, 102, 176, 193), (62, 82, 132, 133), (108, 79, 164, 180), (67, 104, 158, 159), (113, 252, 167, 185), (115, 238, 228, 94), (102, 108, 180, 176), (74, 105, 160, 161), (63, 83, 136, 137), (115, 92, 171, 187), (93, 71, 149, 146), (111, 240, 162, 183), (58, 222, 249, 233, 241, 225, 245, 229, 237, 210, 57), (248, 110, 100, 231), (75, 63, 137, 124), (48, 21, 216, 215, 56), (109, 99, 175, 181), (232, 250, 138, 139), (106, 242, 232, 105), (87, 109, 181, 168), (65, 85, 140, 141), (198, 201, 209, 206), (196, 195, 203, 204), (199, 196, 204, 207), (3, 7, 198, 197), (2, 23, 194, 195), (7, 40, 201, 198), (23, 39, 200, 194), (24, 6, 196, 199), (208, 205, 206, 209), (203, 202, 207, 204), (202, 208, 209, 207), (194, 200, 208, 202), (197, 198, 206, 205), (195, 194, 202, 203), (200, 197, 205, 208), (201, 199, 207, 209), (210, 211, 212, 213), (214, 215, 216, 217), (218, 219, 220), (221, 222, 223), (234, 235, 236), (253, 254, 255), (238, 211, 210, 237), (240, 219, 218, 239), (242, 224, 225, 241), (244, 227, 226, 243), (246, 228, 229, 245), (248, 231, 230, 247), (250, 232, 233, 249), (252, 235, 234, 251), (253, 236, 235, 254), (228, 238, 237, 229), (231, 240, 239, 230), (232, 242, 241, 233), (236, 244, 243, 234), (224, 246, 245, 225), (227, 248, 247, 226), (221, 250, 249, 222), (214, 252, 251, 215), (211, 238, 122, 123), (256, 257, 258, 259), (260, 261, 262, 263), (264, 265, 266), (267, 268, 269), (264, 261, 260, 265), (256, 268, 267, 257), (259, 258, 16, 37, 34)])
me_cube.polygons.foreach_set('material_index', [0, 0, 0, 0, 0, 0, 0, 0, 0, 0, 0, 0, 0, 0, 0, 0, 0, 0, 0, 0, 0, 1, 0, 0, 0, 0, 0, 0, 0, 0, 0, 0, 0, 0, 0, 0, 0, 1, 0, 0, 0, 0, 0, 0, 0, 0, 0, 0, 0, 0, 0, 0, 0, 0, 0, 1, 0, 1, 1, 1, 1, 1, 1, 1, 1, 1, 1, 1, 1, 1, 1, 1, 1, 1, 1, 1, 1, 1, 1, 1, 1, 1, 1, 1, 1, 1, 1, 1, 1, 1, 1, 1, 0, 1, 1, 1, 1, 1, 1, 1, 1, 1, 1, 1, 1, 1, 1, 1, 1, 1, 1, 1, 1, 1, 1, 1, 1, 1, 1, 1, 0, 1, 1, 1, 1, 1, 1, 1, 1, 1, 1, 1, 1, 1, 1, 1, 1, 1, 1, 1, 1, 1, 1, 1, 1, 1, 1, 1, 1, 1, 1, 1, 1, 1, 1, 1, 1, 1, 1, 1, 1, 1, 1, 0, 1, 1, 1, 1, 1, 1, 1, 1, 1, 1, 1, 1, 1, 1, 1, 1, 1, 1, 1, 1, 1, 1, 0, 1, 1, 1, 1, 1, 0, 1, 1, 1, 1, 1, 0, 0, 0, 0, 0, 0, 0, 0, 0, 0, 0, 0, 0, 0, 0, 0, 0, 1, 1, 1, 1, 1, 1, 1, 1, 1, 1, 1, 1, 1, 1, 1, 1, 1, 1, 1, 1, 1, 1, 1, 1, 0, 0, 1, 1, 0, 0, 0])
_uv = me_cube.uv_layers.new(name='UVMap')
_uv.uv.foreach_set('vector', [0.5625, 0.214, 0.625, 0.214, 0.625, 0.25, 0.5625, 0.25, 0.5625, 0.25, 0.625, 0.25, 0.625, 0.25, 0.5625, 0.25, 0.5625, 0.7329, 0.625, 0.7329, 0.625, 0.75, 0.5625, 0.75, 0.5625, 0.75, 0.625, 0.75, 0.625, 1.0, 0.5625, 1.0, 0.125, 0.7329, 0.375, 0.7329, 0.375, 0.75, 0.125, 0.75, 0.625, 0.7329, 0.875, 0.7329, 0.875, 0.75, 0.625, 0.75, 0.625, 0.7129, 0.875, 0.7129, 0.875, 0.7329, 0.625, 0.7329, 0.125, 0.7129, 0.375, 0.7129, 0.375, 0.7329, 0.125, 0.7329, 0.5625, 0.7129, 0.625, 0.7129, 0.625, 0.7329, 0.5625, 0.7329, 0.5625, 0.0, 0.625, 0.0, 0.625, 0.01714, 0.5625, 0.01714, 0.5625, 0.6592, 0.594, 0.6592, 0.625, 0.693, 0.625, 0.7129, 0.5625, 0.7129, 0.125, 0.6268, 0.375, 0.6268, 0.375, 0.6592, 0.125, 0.6592, 0.625, 0.6592, 0.6609, 0.6592, 0.8391, 0.6592, 0.875, 0.6592, 0.875, 0.6592, 0.625, 0.6592, 0.5625, 0.0908, 0.594, 0.0908, 0.5942, 0.1232, 0.5625, 0.1232, 0.5625, 0.01714, 0.625, 0.01714, 0.625, 0.03713, 0.5625, 0.03713, 0.625, 0.7129, 0.625, 0.693, 0.625, 0.6592, 0.625, 0.6592, 0.625, 0.7129, 0.125, 0.6592, 0.375, 0.6592, 0.375, 0.7129, 0.125, 0.7129, 0.5625, 0.03713, 0.625, 0.03713, 0.625, 0.05704, 0.594, 0.0908, 0.5625, 0.0908, 0.625, 0.5, 0.875, 0.5, 0.875, 0.536, 0.625, 0.536, 0.125, 0.5, 0.375, 0.5, 0.375, 0.536, 0.125, 0.536, 0.5625, 0.5, 0.625, 0.5, 0.625, 0.536, 0.5625, 0.536, 0.5625, 0.214, 0.5625, 0.1232, 0.5625, 0.1232, 0.5625, 0.214, 0.375, 0.1232, 0.5, 0.1232, 0.5, 0.214, 0.375, 0.214, 0.375, 0.5, 0.5, 0.5, 0.5, 0.536, 0.375, 0.536, 0.375, 0.6592, 0.5, 0.6592, 0.5, 0.7129, 0.375, 0.7129, 0.375, 0.01714, 0.5, 0.01714, 0.5, 0.03713, 0.375, 0.03713, 0.375, 0.03713, 0.5, 0.03713, 0.5, 0.0908, 0.375, 0.0908, 0.375, 0.6268, 0.5, 0.6268, 0.5, 0.6592, 0.375, 0.6592, 0.375, 0.0, 0.5, 0.0, 0.5, 0.01714, 0.375, 0.01714, 0.375, 0.7129, 0.5, 0.7129, 0.5, 0.7329, 0.375, 0.7329, 0.375, 0.75, 0.5, 0.75, 0.5, 1.0, 0.375, 1.0, 0.375, 0.7329, 0.5, 0.7329, 0.5, 0.75, 0.375, 0.75, 0.5625, 0.5, 0.5, 0.5, 0.5, 0.5, 0.5625, 0.5, 0.375, 0.214, 0.5, 0.214, 0.5, 0.25, 0.375, 0.25, 0.625, 0.6592, 0.875, 0.6592, 0.875, 0.7129, 0.625, 0.7129, 0.875, 0.7129, 0.625, 0.7129, 0.625, 0.7129, 0.875, 0.7129, 0.6609, 0.6268, 0.8391, 0.6268, 0.8391, 0.6592, 0.6609, 0.6592, 0.875, 0.6268, 0.8391, 0.6268, 0.6609, 0.6268, 0.625, 0.6268, 0.625, 0.6268, 0.6388, 0.6268, 0.6562, 0.6268, 0.6875, 0.6268, 0.7188, 0.6268, 0.75, 0.6268, 0.7812, 0.6268, 0.8125, 0.6268, 0.8438, 0.6268, 0.8612, 0.6268, 0.875, 0.6268, 0.5, 0.1232, 0.5625, 0.1232, 0.5625, 0.214, 0.5, 0.214, 0.5, 0.5, 0.5625, 0.5, 0.5625, 0.536, 0.5, 0.536, 0.5, 0.6592, 0.5625, 0.6592, 0.5625, 0.7129, 0.5, 0.7129, 0.5, 0.01714, 0.5625, 0.01714, 0.5625, 0.03713, 0.5, 0.03713, 0.5, 0.03713, 0.5625, 0.03713, 0.5625, 0.0908, 0.5, 0.0908, 0.5, 0.6268, 0.5625, 0.6268, 0.5625, 0.6592, 0.5, 0.6592, 0.5, 0.0, 0.5625, 0.0, 0.5625, 0.01714, 0.5, 0.01714, 0.5, 0.7129, 0.5625, 0.7129, 0.5625, 0.7329, 0.5, 0.7329, 0.5, 0.75, 0.5625, 0.75, 0.5625, 1.0, 0.5, 1.0, 0.5, 0.7329, 0.5625, 0.7329, 0.5625, 0.75, 0.5, 0.75, 0.375, 0.5, 0.125, 0.5, 0.125, 0.5, 0.375, 0.5, 0.5, 0.214, 0.5625, 0.214, 0.5625, 0.25, 0.5, 0.25, 0.5, 0.536, 0.5625, 0.536, 0.5625, 0.6268, 0.5, 0.6268, 0.5, 0.0908, 0.5625, 0.0908, 0.5625, 0.1232, 0.5, 0.1232, 0.375, 0.536, 0.5, 0.536, 0.5, 0.6268, 0.375, 0.6268, 0.375, 0.0908, 0.5, 0.0908, 0.5, 0.1232, 0.375, 0.1232, 0.5625, 0.6268, 0.5942, 0.6268, 0.594, 0.6592, 0.5625, 0.6592, 0.8438, 0.6154, 0.8613, 0.6154, 0.8612, 0.6268, 0.8438, 0.6268, 0.125, 0.536, 0.375, 0.536, 0.375, 0.6268, 0.125, 0.6268, 0.5625, 0.6268, 0.5625, 0.536, 0.5625, 0.536, 0.5625, 0.6268, 0.625, 0.214, 0.5625, 0.214, 0.5625, 0.214, 0.6139, 0.214, 0.625, 0.214, 0.625, 0.166, 0.625, 0.1566, 0.625, 0.1573, 0.625, 0.1686, 0.625, 0.548, 0.625, 0.536, 0.625, 0.536, 0.625, 0.5473, 0.5625, 0.536, 0.6139, 0.536, 0.6138, 0.5471, 0.6138, 0.5584, 0.6138, 0.5698, 0.6137, 0.5812, 0.6137, 0.5925, 0.6137, 0.6039, 0.6136, 0.6152, 0.6136, 0.6268, 0.5625, 0.6268, 0.8438, 0.536, 0.8612, 0.536, 0.875, 0.536, 0.875, 0.536, 0.8438, 0.536, 0.5625, 0.1232, 0.5942, 0.1232, 0.625, 0.1232, 0.625, 0.1232, 0.6136, 0.1232, 0.5625, 0.1232, 0.625, 0.536, 0.875, 0.536, 0.875, 0.536, 0.8612, 0.536, 0.8438, 0.536, 0.8125, 0.536, 0.7812, 0.536, 0.75, 0.536, 0.7188, 0.536, 0.6875, 0.536, 0.6562, 0.536, 0.6388, 0.536, 0.625, 0.536, 0.7188, 0.6154, 0.75, 0.6154, 0.75, 0.6268, 0.7188, 0.6268, 0.7188, 0.57, 0.75, 0.57, 0.75, 0.5814, 0.7188, 0.5814, 0.8438, 0.5814, 0.8644, 0.5814, 0.875, 0.5814, 0.8438, 0.5814, 0.7812, 0.57, 0.8125, 0.57, 0.8125, 0.5814, 0.7812, 0.5814, 0.7812, 0.5473, 0.8125, 0.5473, 0.8125, 0.5587, 0.7812, 0.5587, 0.8438, 0.5587, 0.8644, 0.5587, 0.875, 0.5587, 0.8438, 0.5587, 0.6562, 0.57, 0.6875, 0.57, 0.6875, 0.5814, 0.6562, 0.5814, 0.7188, 0.5473, 0.75, 0.5473, 0.75, 0.5587, 0.7188, 0.5587, 0.6562, 0.6154, 0.6875, 0.6154, 0.6875, 0.6268, 0.6562, 0.6268, 0.6562, 0.5927, 0.6875, 0.5927, 0.6875, 0.6041, 0.6562, 0.6041, 0.7188, 0.5927, 0.75, 0.5927, 0.75, 0.6041, 0.7188, 0.6041, 0.7812, 0.6154, 0.8125, 0.6154, 0.8125, 0.6268, 0.7812, 0.6268, 0.7812, 0.5927, 0.8125, 0.5927, 0.8125, 0.6041, 0.7812, 0.6041, 0.8438, 0.6041, 0.8644, 0.6041, 0.875, 0.6041, 0.8438, 0.6041, 0.8125, 0.5927, 0.8438, 0.5927, 0.8438, 0.6041, 0.8125, 0.6041, 0.75, 0.57, 0.7188, 0.57, 0.7188, 0.57, 0.75, 0.57, 0.625, 0.5707, 0.625, 0.5566, 0.625, 0.5587, 0.625, 0.57, 0.75, 0.5927, 0.7812, 0.5927, 0.7812, 0.6041, 0.75, 0.6041, 0.8438, 0.5927, 0.8125, 0.5927, 0.8125, 0.5927, 0.8438, 0.5927, 0.7188, 0.57, 0.6875, 0.57, 0.6875, 0.57, 0.7188, 0.57, 0.75, 0.6154, 0.7812, 0.6154, 0.7812, 0.6268, 0.75, 0.6268, 0.75, 0.5473, 0.7188, 0.5473, 0.7188, 0.5473, 0.75, 0.5473, 0.625, 0.1887, 0.625, 0.1793, 0.625, 0.18, 0.625, 0.1913, 0.6875, 0.5927, 0.7188, 0.5927, 0.7188, 0.6041, 0.6875, 0.6041, 0.7188, 0.5473, 0.6875, 0.5473, 0.6875, 0.5473, 0.7188, 0.5473, 0.8125, 0.5587, 0.8438, 0.5587, 0.8438, 0.5587, 0.8125, 0.5587, 0.6356, 0.6041, 0.6562, 0.6041, 0.6562, 0.6041, 0.625, 0.6041, 0.7188, 0.536, 0.75, 0.536, 0.75, 0.536, 0.7188, 0.536, 0.6387, 0.5473, 0.6562, 0.5473, 0.6562, 0.5473, 0.6388, 0.5473, 0.625, 0.6268, 0.5942, 0.6268, 0.5625, 0.6268, 0.5625, 0.6268, 0.6136, 0.6268, 0.625, 0.6268, 0.6562, 0.5927, 0.63, 0.5927, 0.625, 0.5927, 0.6562, 0.5927, 0.75, 0.5587, 0.7812, 0.5587, 0.7812, 0.5587, 0.75, 0.5587, 0.6875, 0.5473, 0.7188, 0.5473, 0.7188, 0.5587, 0.6875, 0.5587, 0.7812, 0.6041, 0.8125, 0.6041, 0.8125, 0.6041, 0.7812, 0.6041, 0.8438, 0.57, 0.8125, 0.57, 0.8125, 0.57, 0.8438, 0.57, 0.6154, 0.5587, 0.6562, 0.5587, 0.6562, 0.5587, 0.625, 0.5587, 0.7812, 0.5814, 0.8125, 0.5814, 0.8125, 0.5814, 0.7812, 0.5814, 0.6875, 0.6154, 0.6562, 0.6154, 0.6562, 0.6154, 0.6875, 0.6154, 0.6356, 0.5814, 0.6562, 0.5814, 0.6562, 0.5814, 0.625, 0.5814, 0.6562, 0.5814, 0.6875, 0.5814, 0.6875, 0.5814, 0.6562, 0.5814, 0.87, 0.5927, 0.8438, 0.5927, 0.8438, 0.5927, 0.875, 0.5927, 0.8125, 0.5473, 0.8438, 0.5473, 0.8438, 0.5587, 0.8125, 0.5587, 0.8125, 0.5814, 0.8438, 0.5814, 0.8438, 0.5814, 0.8125, 0.5814, 0.7188, 0.6041, 0.75, 0.6041, 0.75, 0.6041, 0.7188, 0.6041, 0.75, 0.5473, 0.7812, 0.5473, 0.7812, 0.5587, 0.75, 0.5587, 0.8125, 0.57, 0.7812, 0.57, 0.7812, 0.57, 0.8125, 0.57, 0.6875, 0.5814, 0.7188, 0.5814, 0.7188, 0.5814, 0.6875, 0.5814, 0.75, 0.57, 0.7812, 0.57, 0.7812, 0.5814, 0.75, 0.5814, 0.6562, 0.6041, 0.6875, 0.6041, 0.6875, 0.6041, 0.6562, 0.6041, 0.7812, 0.57, 0.75, 0.57, 0.75, 0.57, 0.7812, 0.57, 0.8125, 0.57, 0.8438, 0.57, 0.8438, 0.5814, 0.8125, 0.5814, 0.6875, 0.5927, 0.6562, 0.5927, 0.6562, 0.5927, 0.6875, 0.5927, 0.87, 0.5473, 0.8438, 0.5473, 0.8438, 0.5473, 0.875, 0.5473, 0.6875, 0.57, 0.7188, 0.57, 0.7188, 0.5814, 0.6875, 0.5814, 0.87, 0.6154, 0.8438, 0.6154, 0.8438, 0.6154, 0.875, 0.6154, 0.7812, 0.536, 0.8125, 0.536, 0.8125, 0.536, 0.7812, 0.536, 0.6875, 0.6154, 0.7188, 0.6154, 0.7188, 0.6268, 0.6875, 0.6268, 0.7188, 0.5587, 0.75, 0.5587, 0.75, 0.5587, 0.7188, 0.5587, 0.8125, 0.5473, 0.7812, 0.5473, 0.7812, 0.5473, 0.8125, 0.5473, 0.8125, 0.6154, 0.8438, 0.6154, 0.8438, 0.6268, 0.8125, 0.6268, 0.6562, 0.5473, 0.6875, 0.5473, 0.6875, 0.5587, 0.67, 0.5587, 0.6562, 0.5473, 0.7812, 0.5473, 0.75, 0.5473, 0.75, 0.5473, 0.7812, 0.5473, 0.8125, 0.5814, 0.8438, 0.5814, 0.8438, 0.5927, 0.8125, 0.5927, 0.8438, 0.5814, 0.875, 0.5814, 0.875, 0.5927, 0.8438, 0.5927, 0.75, 0.5814, 0.7812, 0.5814, 0.7812, 0.5927, 0.75, 0.5927, 0.7812, 0.5814, 0.8125, 0.5814, 0.8125, 0.5927, 0.7812, 0.5927, 0.75, 0.6041, 0.7812, 0.6041, 0.7812, 0.6154, 0.75, 0.6154, 0.7812, 0.6041, 0.8125, 0.6041, 0.8125, 0.6154, 0.7812, 0.6154, 0.6875, 0.5814, 0.7188, 0.5814, 0.7188, 0.5927, 0.6875, 0.5927, 0.7188, 0.5814, 0.75, 0.5814, 0.75, 0.5927, 0.7188, 0.5927, 0.625, 0.5814, 0.6562, 0.5814, 0.6562, 0.5927, 0.625, 0.5927, 0.6562, 0.5814, 0.6875, 0.5814, 0.6875, 0.5927, 0.6562, 0.5927, 0.625, 0.6041, 0.6562, 0.6041, 0.6562, 0.6154, 0.625, 0.6154, 0.6562, 0.6041, 0.6875, 0.6041, 0.6875, 0.6154, 0.6562, 0.6154, 0.6875, 0.536, 0.7188, 0.536, 0.7188, 0.5473, 0.6875, 0.5473, 0.7188, 0.536, 0.75, 0.536, 0.75, 0.5473, 0.7188, 0.5473, 0.625, 0.536, 0.6562, 0.536, 0.6562, 0.5473, 0.625, 0.5473, 0.6562, 0.536, 0.6875, 0.536, 0.6875, 0.5473, 0.6562, 0.5473, 0.625, 0.5587, 0.6562, 0.5587, 0.6562, 0.57, 0.625, 0.57, 0.6562, 0.5587, 0.6875, 0.5587, 0.6875, 0.57, 0.6562, 0.57, 0.8125, 0.536, 0.8438, 0.536, 0.8438, 0.5473, 0.8125, 0.5473, 0.8438, 0.536, 0.875, 0.536, 0.875, 0.5473, 0.8438, 0.5473, 0.75, 0.536, 0.7812, 0.536, 0.7812, 0.5473, 0.75, 0.5473, 0.7812, 0.536, 0.8125, 0.536, 0.8125, 0.5473, 0.7812, 0.5473, 0.75, 0.5587, 0.7812, 0.5587, 0.7812, 0.57, 0.75, 0.57, 0.7812, 0.5587, 0.8125, 0.5587, 0.8125, 0.57, 0.7812, 0.57, 0.8125, 0.5587, 0.8438, 0.5587, 0.8438, 0.57, 0.8125, 0.57, 0.8438, 0.5587, 0.875, 0.5587, 0.875, 0.57, 0.8438, 0.57, 0.6875, 0.5587, 0.7188, 0.5587, 0.7188, 0.57, 0.6875, 0.57, 0.7188, 0.5587, 0.75, 0.5587, 0.75, 0.57, 0.7188, 0.57, 0.6875, 0.6041, 0.7188, 0.6041, 0.7188, 0.6154, 0.6875, 0.6154, 0.7188, 0.6041, 0.75, 0.6041, 0.75, 0.6154, 0.7188, 0.6154, 0.8125, 0.6041, 0.8438, 0.6041, 0.8438, 0.6154, 0.8125, 0.6154, 0.8438, 0.6041, 0.875, 0.6041, 0.875, 0.6154, 0.8438, 0.6154, 0.8438, 0.57, 0.8613, 0.57, 0.8613, 0.5814, 0.8438, 0.5814, 0.6562, 0.57, 0.63, 0.57, 0.625, 0.57, 0.6562, 0.57, 0.625, 0.536, 0.6388, 0.536, 0.6562, 0.536, 0.6562, 0.536, 0.625, 0.536, 0.6875, 0.5587, 0.7188, 0.5587, 0.7188, 0.5587, 0.6875, 0.5587, 0.75, 0.536, 0.7812, 0.536, 0.7812, 0.536, 0.75, 0.536, 0.6562, 0.5587, 0.67, 0.5587, 0.6875, 0.5587, 0.6875, 0.5587, 0.6562, 0.5587, 0.6387, 0.6154, 0.6562, 0.6154, 0.6562, 0.6268, 0.6388, 0.6268, 0.6875, 0.5473, 0.6562, 0.5473, 0.6562, 0.5473, 0.6875, 0.5473, 0.7188, 0.6154, 0.6875, 0.6154, 0.6875, 0.6154, 0.7188, 0.6154, 0.7812, 0.5927, 0.75, 0.5927, 0.75, 0.5927, 0.7812, 0.5927, 0.625, 0.6161, 0.625, 0.6067, 0.625, 0.6041, 0.625, 0.6154, 0.75, 0.6154, 0.7188, 0.6154, 0.7188, 0.6154, 0.75, 0.6154, 0.8125, 0.5927, 0.7812, 0.5927, 0.7812, 0.5927, 0.8125, 0.5927, 0.6875, 0.6041, 0.7188, 0.6041, 0.7188, 0.6041, 0.6875, 0.6041, 0.87, 0.57, 0.8438, 0.57, 0.8438, 0.57, 0.875, 0.57, 0.7188, 0.5814, 0.75, 0.5814, 0.75, 0.5814, 0.7188, 0.5814, 0.625, 0.5934, 0.625, 0.584, 0.625, 0.5814, 0.625, 0.5927, 0.6875, 0.57, 0.6562, 0.57, 0.6562, 0.57, 0.6875, 0.57, 0.6387, 0.57, 0.6562, 0.57, 0.6562, 0.5814, 0.6387, 0.5814, 0.8438, 0.6154, 0.8125, 0.6154, 0.8125, 0.6154, 0.8438, 0.6154, 0.75, 0.5814, 0.7812, 0.5814, 0.7812, 0.5814, 0.75, 0.5814, 0.7812, 0.6154, 0.75, 0.6154, 0.75, 0.6154, 0.7812, 0.6154, 0.75, 0.6041, 0.7812, 0.6041, 0.7812, 0.6041, 0.75, 0.6041, 0.6562, 0.5473, 0.63, 0.5473, 0.625, 0.5473, 0.6562, 0.5473, 0.8438, 0.5473, 0.8613, 0.5473, 0.8613, 0.5587, 0.8438, 0.5587, 0.8125, 0.6154, 0.7812, 0.6154, 0.7812, 0.6154, 0.8125, 0.6154, 0.8125, 0.6041, 0.8438, 0.6041, 0.8438, 0.6041, 0.8125, 0.6041, 0.6875, 0.536, 0.7188, 0.536, 0.7188, 0.536, 0.6875, 0.536, 0.8438, 0.5473, 0.8125, 0.5473, 0.8125, 0.5473, 0.8438, 0.5473, 0.7812, 0.5587, 0.8125, 0.5587, 0.8125, 0.5587, 0.7812, 0.5587, 0.6562, 0.6154, 0.63, 0.6154, 0.625, 0.6154, 0.6562, 0.6154, 0.5625, 0.1232, 0.6136, 0.1232, 0.6136, 0.1348, 0.6137, 0.1461, 0.6137, 0.1575, 0.6137, 0.1688, 0.6138, 0.1802, 0.6138, 0.1916, 0.6138, 0.2029, 0.6139, 0.214, 0.5625, 0.214, 0.6387, 0.5927, 0.6562, 0.5927, 0.6562, 0.6041, 0.6387, 0.6041, 0.6562, 0.536, 0.6875, 0.536, 0.6875, 0.536, 0.6562, 0.536, 0.5625, 0.536, 0.625, 0.536, 0.625, 0.536, 0.6139, 0.536, 0.5625, 0.536, 0.7188, 0.5927, 0.6875, 0.5927, 0.6875, 0.5927, 0.7188, 0.5927, 0.625, 0.1433, 0.625, 0.1339, 0.625, 0.1346, 0.625, 0.1459, 0.8438, 0.5927, 0.8613, 0.5927, 0.8613, 0.6041, 0.8438, 0.6041, 0.75, 0.5927, 0.7188, 0.5927, 0.7188, 0.5927, 0.75, 0.5927, 0.8125, 0.536, 0.8438, 0.536, 0.8438, 0.536, 0.8125, 0.536, 0.625, 0.5, 0.5625, 0.5, 0.5625, 0.5, 0.625, 0.5, 0.375, 0.5, 0.125, 0.5, 0.125, 0.5, 0.375, 0.5, 0.5, 0.5, 0.375, 0.5, 0.375, 0.5, 0.5, 0.5, 0.875, 0.5, 0.625, 0.5, 0.625, 0.5, 0.875, 0.5, 0.375, 0.25, 0.5, 0.25, 0.5, 0.25, 0.375, 0.25, 0.625, 0.5, 0.5625, 0.5, 0.5625, 0.5, 0.625, 0.5, 0.5, 0.25, 0.5625, 0.25, 0.5625, 0.25, 0.5, 0.25, 0.5, 0.5, 0.375, 0.5, 0.375, 0.5, 0.5, 0.5, 0.5625, 0.25, 0.625, 0.25, 0.625, 0.5, 0.5625, 0.5, 0.375, 0.25, 0.5, 0.25, 0.5, 0.5, 0.375, 0.5, 0.5, 0.25, 0.5625, 0.25, 0.5625, 0.5, 0.5, 0.5, 0.5, 0.25, 0.5625, 0.25, 0.5625, 0.25, 0.5, 0.25, 0.875, 0.5, 0.625, 0.5, 0.625, 0.5, 0.875, 0.5, 0.375, 0.25, 0.5, 0.25, 0.5, 0.25, 0.375, 0.25, 0.5625, 0.25, 0.625, 0.25, 0.625, 0.25, 0.5625, 0.25, 0.5625, 0.5, 0.5, 0.5, 0.5, 0.5, 0.5625, 0.5, 0.6139, 0.214, 0.625, 0.2137, 0.625, 0.214, 0.625, 0.214, 0.625, 0.536, 0.625, 0.5472, 0.625, 0.536, 0.6388, 0.536, 0.6136, 0.6268, 0.625, 0.6268, 0.625, 0.6268, 0.625, 0.1232, 0.6136, 0.1232, 0.625, 0.1232, 0.6138, 0.5584, 0.6388, 0.5473, 0.625, 0.5566, 0.6562, 0.5587, 0.6589, 0.5587, 0.67, 0.5587, 0.625, 0.202, 0.625, 0.214, 0.6139, 0.214, 0.6138, 0.2029, 0.6387, 0.6154, 0.6388, 0.6268, 0.6136, 0.6268, 0.6136, 0.6152, 0.625, 0.1566, 0.625, 0.166, 0.6137, 0.1688, 0.6137, 0.1575, 0.6387, 0.57, 0.6387, 0.5814, 0.6137, 0.5812, 0.6138, 0.5698, 0.625, 0.1793, 0.625, 0.1887, 0.6138, 0.1916, 0.6138, 0.1802, 0.6387, 0.5927, 0.6387, 0.6041, 0.6137, 0.6039, 0.6137, 0.5925, 0.625, 0.1339, 0.625, 0.1433, 0.6137, 0.1461, 0.6136, 0.1348, 0.6387, 0.5473, 0.6388, 0.5473, 0.6138, 0.5584, 0.6138, 0.5471, 0.6562, 0.5587, 0.6154, 0.5587, 0.6388, 0.5473, 0.6562, 0.5473, 0.625, 0.1913, 0.625, 0.2027, 0.6138, 0.2029, 0.6138, 0.1916, 0.625, 0.6067, 0.625, 0.6161, 0.6136, 0.6152, 0.6137, 0.6039, 0.625, 0.1459, 0.625, 0.1573, 0.6137, 0.1575, 0.6137, 0.1461, 0.625, 0.5566, 0.625, 0.5707, 0.6138, 0.5698, 0.6138, 0.5584, 0.625, 0.1686, 0.625, 0.18, 0.6138, 0.1802, 0.6137, 0.1688, 0.625, 0.584, 0.625, 0.5934, 0.6137, 0.5925, 0.6137, 0.5812, 0.625, 0.1232, 0.625, 0.1346, 0.6136, 0.1348, 0.6136, 0.1232, 0.625, 0.536, 0.625, 0.548, 0.6138, 0.5471, 0.6139, 0.536, 0.625, 0.214, 0.625, 0.202, 0.625, 0.2027, 0.625, 0.214, 0.625, 0.0908, 0.594, 0.0908, 0.625, 0.05704, 0.625, 0.0908, 0.594, 0.6592, 0.625, 0.6592, 0.625, 0.6592, 0.625, 0.693, 0.6609, 0.6268, 0.625, 0.6273, 0.625, 0.6268, 0.875, 0.6268, 0.8391, 0.6268, 0.875, 0.6268, 0.6609, 0.6268, 0.6609, 0.6592, 0.594, 0.6592, 0.5942, 0.6268, 0.625, 0.0908, 0.625, 0.1232, 0.5942, 0.1232, 0.594, 0.0908, 0.625, 0.0908, 0.625, 0.05704, 0.625, 0.03713, 0.625, 0.03713, 0.625, 0.0908])
me_cube.materials.append(mat_material_002)
me_cube.materials.append(mat_material_004)
me_cube.materials.append(None)
me_cube.update()

# ---- objects
ob_cube = bpy.data.objects.new('Cube', me_cube_001)
ob_cube_001 = bpy.data.objects.new('Cube.001', me_cube)

# ---- transforms, parenting, visibility, modifiers, constraints
ob_cube.location = (0.0, 0.0, 0.0)
ob_cube_001.parent = ob_cube
ob_cube_001.location = (0.0, 0.4842, 0.6793)

# ---- collection membership
col_collection.objects.link(ob_cube)
col_collection.objects.link(ob_cube_001)

# ---- scene / render settings (as saved in the file)
scene.frame_start = 1; scene.frame_end = 250; scene.frame_set(1)
scene.render.engine = 'BLENDER_EEVEE_NEXT'
scene.cycles.sampling_pattern = 'TABULATED_SOBOL'
bpy.context.view_layer.update()

# ---- added for rendering (the .blend has no active camera and no usable light): camera, sun
cam_auto = bpy.data.cameras.new('AutoCamera')
cam_auto.lens = 50.0
cam_auto.sensor_width = 36.0
cam_auto.clip_end = 1000.0
ob_auto_camera = bpy.data.objects.new('AutoCamera', cam_auto)
scene.collection.objects.link(ob_auto_camera)
ob_auto_camera.location = (1.51482, -1.39317, 1.60454)
ob_auto_camera.rotation_euler = (1.09748, -7.21219e-08, 0.694738)
scene.camera = ob_auto_camera
light_auto_sun = bpy.data.lights.new('AutoSun', 'SUN')
light_auto_sun.energy = 3.0
light_auto_sun.angle = 0.0523599
ob_auto_sun = bpy.data.objects.new('AutoSun', light_auto_sun)
scene.collection.objects.link(ob_auto_sun)
ob_auto_sun.rotation_euler = (0.872665, 0.174533, 0.523599)
bpy.context.view_layer.update()
